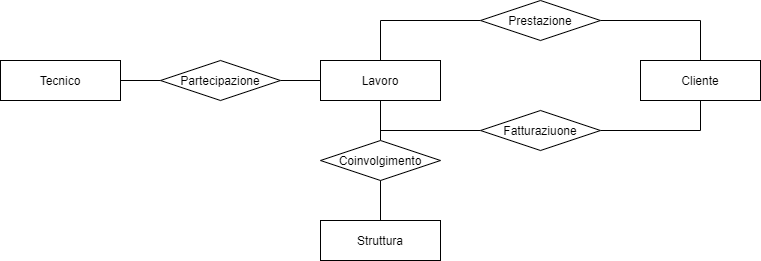

The diagram above was exported from draw.io. Its source (the exported page's mxGraphModel, read from the mxfile embedded in the PNG):
<mxGraphModel dx="1422" dy="865" grid="1" gridSize="10" guides="1" tooltips="1" connect="1" arrows="1" fold="1" page="1" pageScale="1" pageWidth="827" pageHeight="1169" math="0" shadow="0">
  <root>
    <mxCell id="bEJkdGk12-2q5-7rU4xq-0" />
    <mxCell id="bEJkdGk12-2q5-7rU4xq-1" parent="bEJkdGk12-2q5-7rU4xq-0" />
    <mxCell id="bEJkdGk12-2q5-7rU4xq-2" style="edgeStyle=orthogonalEdgeStyle;rounded=0;orthogonalLoop=1;jettySize=auto;html=1;entryX=0;entryY=0.5;entryDx=0;entryDy=0;endArrow=none;endFill=0;fillColor=default;" edge="1" parent="bEJkdGk12-2q5-7rU4xq-1" source="bEJkdGk12-2q5-7rU4xq-5" target="bEJkdGk12-2q5-7rU4xq-8">
      <mxGeometry relative="1" as="geometry">
        <Array as="points">
          <mxPoint x="420" y="360" />
        </Array>
      </mxGeometry>
    </mxCell>
    <mxCell id="bEJkdGk12-2q5-7rU4xq-3" style="edgeStyle=orthogonalEdgeStyle;rounded=0;orthogonalLoop=1;jettySize=auto;html=1;entryX=0;entryY=0.5;entryDx=0;entryDy=0;endArrow=none;endFill=0;fillColor=default;" edge="1" parent="bEJkdGk12-2q5-7rU4xq-1" source="bEJkdGk12-2q5-7rU4xq-5" target="bEJkdGk12-2q5-7rU4xq-10">
      <mxGeometry relative="1" as="geometry">
        <Array as="points">
          <mxPoint x="420" y="470" />
        </Array>
      </mxGeometry>
    </mxCell>
    <mxCell id="bEJkdGk12-2q5-7rU4xq-4" style="edgeStyle=orthogonalEdgeStyle;rounded=0;orthogonalLoop=1;jettySize=auto;html=1;startArrow=none;startFill=0;endArrow=none;endFill=0;fillColor=default;" edge="1" parent="bEJkdGk12-2q5-7rU4xq-1" source="bEJkdGk12-2q5-7rU4xq-5" target="bEJkdGk12-2q5-7rU4xq-18">
      <mxGeometry relative="1" as="geometry" />
    </mxCell>
    <mxCell id="bEJkdGk12-2q5-7rU4xq-5" value="Lavoro" style="whiteSpace=wrap;html=1;align=center;" vertex="1" parent="bEJkdGk12-2q5-7rU4xq-1">
      <mxGeometry x="360" y="400" width="120" height="40" as="geometry" />
    </mxCell>
    <mxCell id="bEJkdGk12-2q5-7rU4xq-6" value="Cliente" style="whiteSpace=wrap;html=1;align=center;" vertex="1" parent="bEJkdGk12-2q5-7rU4xq-1">
      <mxGeometry x="680" y="400" width="120" height="40" as="geometry" />
    </mxCell>
    <mxCell id="bEJkdGk12-2q5-7rU4xq-7" style="edgeStyle=orthogonalEdgeStyle;rounded=0;orthogonalLoop=1;jettySize=auto;html=1;endArrow=none;endFill=0;fillColor=default;" edge="1" parent="bEJkdGk12-2q5-7rU4xq-1" source="bEJkdGk12-2q5-7rU4xq-8" target="bEJkdGk12-2q5-7rU4xq-6">
      <mxGeometry relative="1" as="geometry" />
    </mxCell>
    <mxCell id="bEJkdGk12-2q5-7rU4xq-8" value="Prestazione" style="rhombus;whiteSpace=wrap;html=1;rounded=0;" vertex="1" parent="bEJkdGk12-2q5-7rU4xq-1">
      <mxGeometry x="520" y="340" width="120" height="40" as="geometry" />
    </mxCell>
    <mxCell id="bEJkdGk12-2q5-7rU4xq-9" style="edgeStyle=orthogonalEdgeStyle;rounded=0;orthogonalLoop=1;jettySize=auto;html=1;endArrow=none;endFill=0;fillColor=default;" edge="1" parent="bEJkdGk12-2q5-7rU4xq-1" source="bEJkdGk12-2q5-7rU4xq-10" target="bEJkdGk12-2q5-7rU4xq-6">
      <mxGeometry relative="1" as="geometry" />
    </mxCell>
    <mxCell id="bEJkdGk12-2q5-7rU4xq-10" value="Fatturaziuone" style="rhombus;whiteSpace=wrap;html=1;rounded=0;" vertex="1" parent="bEJkdGk12-2q5-7rU4xq-1">
      <mxGeometry x="520" y="450" width="120" height="40" as="geometry" />
    </mxCell>
    <mxCell id="bEJkdGk12-2q5-7rU4xq-11" style="edgeStyle=orthogonalEdgeStyle;rounded=0;orthogonalLoop=1;jettySize=auto;html=1;startArrow=none;startFill=0;endArrow=none;endFill=0;fillColor=default;" edge="1" parent="bEJkdGk12-2q5-7rU4xq-1" source="bEJkdGk12-2q5-7rU4xq-12">
      <mxGeometry relative="1" as="geometry">
        <mxPoint x="200" y="420" as="targetPoint" />
      </mxGeometry>
    </mxCell>
    <mxCell id="bEJkdGk12-2q5-7rU4xq-12" value="Tecnico" style="whiteSpace=wrap;html=1;align=center;" vertex="1" parent="bEJkdGk12-2q5-7rU4xq-1">
      <mxGeometry x="40" y="400" width="120" height="40" as="geometry" />
    </mxCell>
    <mxCell id="bEJkdGk12-2q5-7rU4xq-13" value="" style="edgeStyle=orthogonalEdgeStyle;rounded=0;orthogonalLoop=1;jettySize=auto;html=1;startArrow=none;startFill=0;endArrow=none;endFill=0;fillColor=default;" edge="1" parent="bEJkdGk12-2q5-7rU4xq-1" source="bEJkdGk12-2q5-7rU4xq-15" target="bEJkdGk12-2q5-7rU4xq-12">
      <mxGeometry relative="1" as="geometry" />
    </mxCell>
    <mxCell id="bEJkdGk12-2q5-7rU4xq-14" style="edgeStyle=orthogonalEdgeStyle;rounded=0;orthogonalLoop=1;jettySize=auto;html=1;startArrow=none;startFill=0;endArrow=none;endFill=0;fillColor=default;" edge="1" parent="bEJkdGk12-2q5-7rU4xq-1" source="bEJkdGk12-2q5-7rU4xq-15" target="bEJkdGk12-2q5-7rU4xq-5">
      <mxGeometry relative="1" as="geometry" />
    </mxCell>
    <mxCell id="bEJkdGk12-2q5-7rU4xq-15" value="Partecipazione" style="rhombus;whiteSpace=wrap;html=1;rounded=0;" vertex="1" parent="bEJkdGk12-2q5-7rU4xq-1">
      <mxGeometry x="200" y="400" width="120" height="40" as="geometry" />
    </mxCell>
    <mxCell id="bEJkdGk12-2q5-7rU4xq-16" value="Struttura" style="whiteSpace=wrap;html=1;align=center;" vertex="1" parent="bEJkdGk12-2q5-7rU4xq-1">
      <mxGeometry x="360" y="560" width="120" height="40" as="geometry" />
    </mxCell>
    <mxCell id="bEJkdGk12-2q5-7rU4xq-17" style="edgeStyle=orthogonalEdgeStyle;rounded=0;orthogonalLoop=1;jettySize=auto;html=1;startArrow=none;startFill=0;endArrow=none;endFill=0;fillColor=default;" edge="1" parent="bEJkdGk12-2q5-7rU4xq-1" source="bEJkdGk12-2q5-7rU4xq-18" target="bEJkdGk12-2q5-7rU4xq-16">
      <mxGeometry relative="1" as="geometry" />
    </mxCell>
    <mxCell id="bEJkdGk12-2q5-7rU4xq-18" value="&lt;span style=&quot;font-weight: normal&quot;&gt;Coinvolgimento&lt;/span&gt;" style="rhombus;whiteSpace=wrap;html=1;rounded=0;fontStyle=1" vertex="1" parent="bEJkdGk12-2q5-7rU4xq-1">
      <mxGeometry x="360" y="480" width="120" height="40" as="geometry" />
    </mxCell>
  </root>
</mxGraphModel>